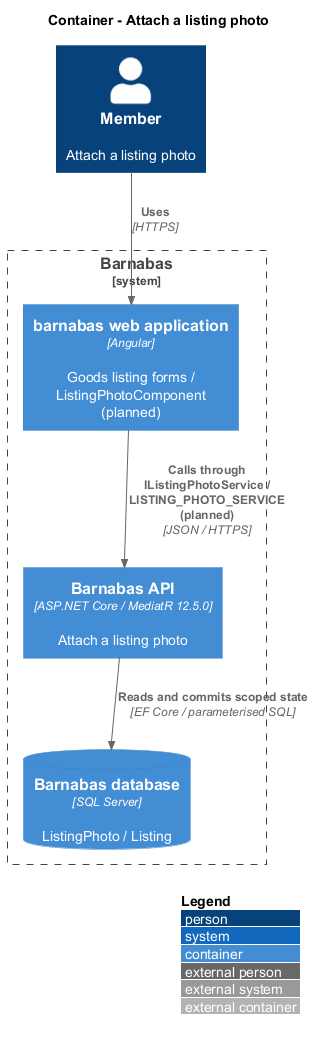

The diagram above was rendered by PlantUML. Its source (embedded in the PNG):
@startuml
!include <C4/C4_Container>
LAYOUT_WITH_LEGEND()
title Container - Attach a listing photo
Person(actor, "Member", "Attach a listing photo")
System_Boundary(barnabas, "Barnabas") {
  Container(web, "barnabas web application", "Angular", "Goods listing forms / ListingPhotoComponent (planned)")
  Container(api, "Barnabas API", "ASP.NET Core / MediatR 12.5.0", "Attach a listing photo")
  ContainerDb(db, "Barnabas database", "SQL Server", "ListingPhoto / Listing")
}
Rel(actor, web, "Uses", "HTTPS")
Rel(web, api, "Calls through IListingPhotoService / LISTING_PHOTO_SERVICE (planned)", "JSON / HTTPS")
Rel(api, db, "Reads and commits scoped state", "EF Core / parameterised SQL")
@enduml